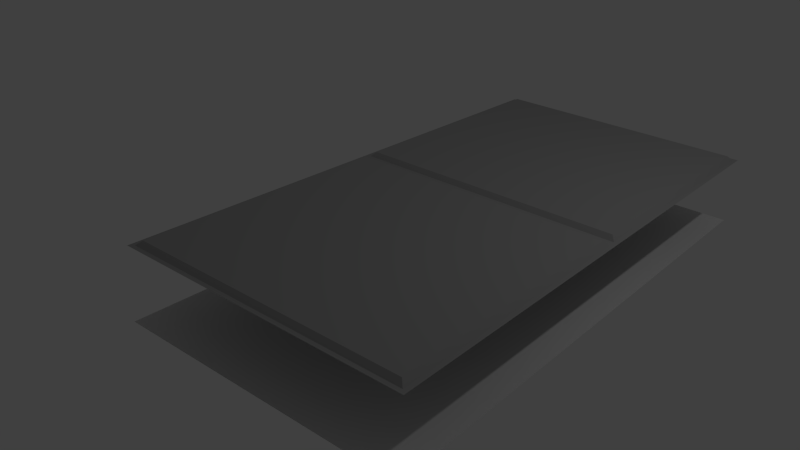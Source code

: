 # Source: panel04.blend  (saved by Blender 2.67.0; exported with 4.5.12 LTS)
import bpy
from mathutils import Matrix  # noqa: F401  (used for matrix-valued properties, if any)

bpy.ops.wm.read_factory_settings(use_empty=True)
scene = bpy.context.scene
scene.name = 'Scene'

# ---- collections
col_collection_1 = bpy.data.collections.new('Collection 1'); scene.collection.children.link(col_collection_1)

# ---- materials (node trees are filled in below, after node groups)
mat_metal1 = bpy.data.materials.new('metal1')
mat_metal1.alpha_threshold = 0.0
mat_metal1.use_transparent_shadow = False
mat_metal1.diffuse_color = (0.4, 0.4, 0.4, 1.0)
mat_metal1.specular_color = (0.8, 0.8, 0.8)
mat_metal1.roughness = 0.5
mat_metal1.specular_intensity = 0.75
mat_metal1.line_color = (0.0, 0.0, 0.0, 1.0)

# ---- material node trees

# ---- world
world_world = bpy.data.worlds.new('World'); scene.world = world_world
world_world.color = (0.05088, 0.05088, 0.05088)
world_world.use_sun_shadow = False
world_world.sun_shadow_jitter_overblur = 0.0
world_world.cycles.sampling_method = 'MANUAL'
world_world.cycles.sample_map_resolution = 256

# ---- cameras
cam_camera = bpy.data.cameras.new('Camera')
cam_camera.clip_end = 100.0
cam_camera.lens = 35.0
cam_camera.sensor_width = 32.0
cam_camera.sensor_height = 18.0
cam_camera.ortho_scale = 7.314
cam_camera.dof.focus_distance = 0.0
cam_camera.dof.aperture_fstop = 128.0

# ---- lights
light_lamp = bpy.data.lights.new('Lamp', 'POINT')
light_lamp.transmission_factor = 0.0
light_lamp.cutoff_distance = 30.0
light_lamp.energy = 100.0
light_lamp.shadow_buffer_clip_start = 1.001
light_lamp.shadow_soft_size = 0.1
light_lamp.shadow_maximum_resolution = 0.006
light_lamp.use_absolute_resolution = True
light_lamp.cycles.use_multiple_importance_sampling = False

# ---- meshes
me_plane_003 = bpy.data.meshes.new('Plane.003')
me_plane_003.from_pydata([(1.0, -2.0, 0.0), (-1.0, -2.0, 0.0), (1.0, 2.0, 0.0), (-1.0, 2.0, 0.0)], [], [(1, 0, 2, 3)])
_uv = me_plane_003.uv_layers.new(name='UVMap')
_uv.uv.foreach_set('vector', [0.0, 0.0, 1.0, 0.0, 1.0, 1.0, 0.0, 1.0])
me_plane_003.use_remesh_preserve_volume = False
me_plane_003.use_remesh_preserve_attributes = False
me_plane_003.use_mirror_vertex_groups = False
me_plane_003.update()
me_plane = bpy.data.meshes.new('Plane')
me_plane.from_pydata([(0.9375, -1.938, 0.03125), (-0.9375, -1.938, 0.03125), (0.9375, -0.0625, 0.03125), (-0.9375, -0.0625, 0.03125), (0.9688, -1.969, 0.0), (-0.9688, -1.969, 0.0), (0.9688, -0.03125, 0.0), (-0.9688, -0.03125, 0.0), (-1.0, -2.0, 0.0), (-1.0, 0.0, 0.0), (1.0, 0.0, 0.0), (1.0, -2.0, 0.0), (0.9375, 0.0625, 0.03125), (-0.9375, 0.0625, 0.03125), (0.9375, 1.938, 0.03125), (-0.9375, 1.938, 0.03125), (0.9688, 0.03125, 0.0), (-0.9688, 0.03125, 0.0), (0.9688, 1.969, 0.0), (-0.9688, 1.969, 0.0), (-1.0, 2.0, 0.0), (1.0, 2.0, 0.0)], [], [(1, 0, 2, 3), (0, 1, 5, 4), (3, 2, 6, 7), (2, 0, 4, 6), (1, 3, 7, 5), (5, 7, 9, 8), (11, 4, 5, 8), (4, 11, 10, 6), (6, 10, 9, 7), (13, 12, 14, 15), (12, 13, 17, 16), (15, 14, 18, 19), (14, 12, 16, 18), (13, 15, 19, 17), (18, 21, 20, 19), (17, 19, 20, 9), (10, 16, 17, 9), (16, 10, 21, 18)])
me_plane.materials.append(mat_metal1)
me_plane.use_remesh_preserve_volume = False
me_plane.use_remesh_preserve_attributes = False
me_plane.use_mirror_vertex_groups = False
me_plane.update()

# ---- objects
ob_plane_001 = bpy.data.objects.new('Plane.001', me_plane_003)
ob_panel1 = bpy.data.objects.new('panel1', me_plane)
ob_lamp = bpy.data.objects.new('Lamp', light_lamp)
ob_camera = bpy.data.objects.new('Camera', cam_camera)

# ---- transforms, parenting, visibility, modifiers, constraints
ob_plane_001.location = (0.0, 0.0, -1.0)
ob_plane_001.scale = (2.0, 2.0, 2.0)
ob_plane_001.lineart.crease_threshold = 0.0
ob_panel1.location = (0.0, 0.0, 0.0)
ob_panel1.scale = (2.0, 2.0, 2.0)
ob_panel1.lineart.crease_threshold = 0.0
ob_lamp.location = (4.076, 1.005, 5.904)
ob_lamp.rotation_euler = (0.6503, 0.05522, 1.866)
ob_lamp.lock_rotations_4d = False
ob_lamp.empty_display_type = 'ARROWS'
ob_lamp.color = (0.0, 0.0, 0.0, 0.0)
ob_lamp.lineart.crease_threshold = 0.0
ob_camera.location = (5.723, -8.935, 4.6)
ob_camera.rotation_euler = (1.122, -0.05019, 0.6889)
ob_camera.lock_rotations_4d = False
ob_camera.empty_display_type = 'ARROWS'
ob_camera.color = (0.0, 0.0, 0.0, 0.0)
ob_camera.display_type = 'WIRE'
ob_camera.lineart.crease_threshold = 0.0

# ---- collection membership
col_collection_1.objects.link(ob_plane_001)
col_collection_1.objects.link(ob_panel1)
col_collection_1.objects.link(ob_lamp)
col_collection_1.objects.link(ob_camera)

# ---- scene / render settings (as saved in the file)
scene.camera = ob_camera
scene.frame_start = 1; scene.frame_end = 250; scene.frame_set(140)
scene.render.engine = 'BLENDER_EEVEE_NEXT'
scene.render.image_settings.color_mode = 'RGB'
scene.render.image_settings.compression = 90
scene.render.resolution_percentage = 50
scene.render.dither_intensity = 0.0
scene.render.use_bake_selected_to_active = True
scene.render.bake_bias = 1.0
scene.cycles.use_denoising = False
scene.cycles.samples = 10
scene.cycles.sampling_pattern = 'TABULATED_SOBOL'
scene.cycles.light_sampling_threshold = 0.0
scene.cycles.use_adaptive_sampling = False
scene.cycles.use_light_tree = False
scene.cycles.blur_glossy = 0.0
scene.cycles.volume_bounces = 1
scene.cycles.pixel_filter_type = 'GAUSSIAN'
scene.cycles.sample_clamp_indirect = 0.0
scene.view_settings.view_transform = 'Standard'
bpy.context.view_layer.update()
